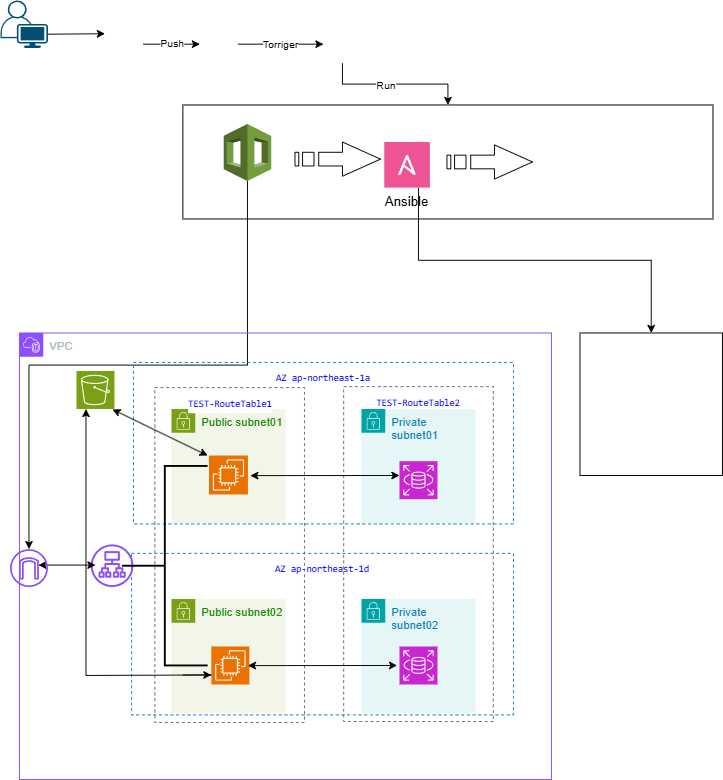

The diagram above was exported from draw.io. Its source (the exported page's mxGraphModel, read from the mxfile embedded in the PNG):
<mxGraphModel dx="952" dy="563" grid="1" gridSize="10" guides="1" tooltips="1" connect="1" arrows="1" fold="1" page="1" pageScale="1" pageWidth="827" pageHeight="1169" math="0" shadow="0">
  <root>
    <mxCell id="0" />
    <mxCell id="1" parent="0" />
    <mxCell id="t017AzWAm3BwNFsJtzHb-72" value="" style="rounded=0;whiteSpace=wrap;html=1;fillColor=none;" parent="1" vertex="1">
      <mxGeometry x="202" y="120" width="558" height="120" as="geometry" />
    </mxCell>
    <mxCell id="t017AzWAm3BwNFsJtzHb-114" style="edgeStyle=orthogonalEdgeStyle;rounded=0;orthogonalLoop=1;jettySize=auto;html=1;entryX=0.5;entryY=0;entryDx=0;entryDy=0;" parent="1" source="t017AzWAm3BwNFsJtzHb-1" target="t017AzWAm3BwNFsJtzHb-72" edge="1">
      <mxGeometry relative="1" as="geometry" />
    </mxCell>
    <mxCell id="t017AzWAm3BwNFsJtzHb-115" value="Run" style="edgeLabel;html=1;align=center;verticalAlign=middle;resizable=0;points=[];" parent="t017AzWAm3BwNFsJtzHb-114" vertex="1" connectable="0">
      <mxGeometry x="-0.1333" y="-1" relative="1" as="geometry">
        <mxPoint as="offset" />
      </mxGeometry>
    </mxCell>
    <mxCell id="t017AzWAm3BwNFsJtzHb-41" style="edgeStyle=orthogonalEdgeStyle;rounded=0;orthogonalLoop=1;jettySize=auto;html=1;exitX=0.5;exitY=1;exitDx=0;exitDy=0;exitPerimeter=0;" parent="1" source="t017AzWAm3BwNFsJtzHb-5" target="t017AzWAm3BwNFsJtzHb-38" edge="1">
      <mxGeometry relative="1" as="geometry" />
    </mxCell>
    <mxCell id="t017AzWAm3BwNFsJtzHb-1" value="" style="shape=image;html=1;verticalAlign=top;verticalLabelPosition=bottom;labelBackgroundColor=#ffffff;imageAspect=0;aspect=fixed;image=https://cdn2.iconfinder.com/data/icons/css-vol-1/24/circleci-128.png" parent="1" vertex="1">
      <mxGeometry x="350" y="36" width="40" height="40" as="geometry" />
    </mxCell>
    <mxCell id="t017AzWAm3BwNFsJtzHb-5" value="" style="outlineConnect=0;dashed=0;verticalLabelPosition=bottom;verticalAlign=top;align=center;html=1;shape=mxgraph.aws3.cloudformation;fillColor=#759C3E;gradientColor=none;" parent="1" vertex="1">
      <mxGeometry x="245" y="140" width="50" height="60" as="geometry" />
    </mxCell>
    <mxCell id="t017AzWAm3BwNFsJtzHb-66" style="edgeStyle=orthogonalEdgeStyle;rounded=0;orthogonalLoop=1;jettySize=auto;html=1;exitX=1;exitY=0.5;exitDx=0;exitDy=0;" parent="1" source="t017AzWAm3BwNFsJtzHb-9" target="t017AzWAm3BwNFsJtzHb-1" edge="1">
      <mxGeometry relative="1" as="geometry" />
    </mxCell>
    <mxCell id="t017AzWAm3BwNFsJtzHb-67" value="Torriger" style="edgeLabel;html=1;align=center;verticalAlign=middle;resizable=0;points=[];" parent="t017AzWAm3BwNFsJtzHb-66" vertex="1" connectable="0">
      <mxGeometry x="0.0044" y="1" relative="1" as="geometry">
        <mxPoint x="-1" as="offset" />
      </mxGeometry>
    </mxCell>
    <mxCell id="t017AzWAm3BwNFsJtzHb-9" value="" style="shape=image;html=1;verticalAlign=top;verticalLabelPosition=bottom;labelBackgroundColor=#ffffff;imageAspect=0;aspect=fixed;image=https://cdn4.iconfinder.com/data/icons/ionicons/512/icon-social-github-128.png" parent="1" vertex="1">
      <mxGeometry x="220" y="36" width="40" height="40" as="geometry" />
    </mxCell>
    <mxCell id="t017AzWAm3BwNFsJtzHb-60" style="edgeStyle=orthogonalEdgeStyle;rounded=0;orthogonalLoop=1;jettySize=auto;html=1;exitX=1;exitY=0.5;exitDx=0;exitDy=0;entryX=0;entryY=0.5;entryDx=0;entryDy=0;" parent="1" source="t017AzWAm3BwNFsJtzHb-42" target="t017AzWAm3BwNFsJtzHb-9" edge="1">
      <mxGeometry relative="1" as="geometry" />
    </mxCell>
    <mxCell id="t017AzWAm3BwNFsJtzHb-61" value="Push" style="edgeLabel;html=1;align=center;verticalAlign=middle;resizable=0;points=[];" parent="t017AzWAm3BwNFsJtzHb-60" vertex="1" connectable="0">
      <mxGeometry x="0.04" y="2" relative="1" as="geometry">
        <mxPoint x="-1" as="offset" />
      </mxGeometry>
    </mxCell>
    <mxCell id="t017AzWAm3BwNFsJtzHb-42" value="" style="shape=image;verticalLabelPosition=bottom;labelBackgroundColor=default;verticalAlign=top;aspect=fixed;imageAspect=0;image=https://upload.wikimedia.org/wikipedia/commons/thumb/9/9a/Visual_Studio_Code_1.35_icon.svg/2048px-Visual_Studio_Code_1.35_icon.svg.png;" parent="1" vertex="1">
      <mxGeometry x="120" y="36" width="40" height="40" as="geometry" />
    </mxCell>
    <mxCell id="t017AzWAm3BwNFsJtzHb-44" value="" style="shape=image;verticalLabelPosition=bottom;labelBackgroundColor=default;verticalAlign=top;aspect=fixed;imageAspect=0;image=https://serverspec.org/images/logo.png;" parent="1" vertex="1">
      <mxGeometry x="590" y="165" width="130" height="30" as="geometry" />
    </mxCell>
    <mxCell id="t017AzWAm3BwNFsJtzHb-64" style="edgeStyle=orthogonalEdgeStyle;rounded=0;orthogonalLoop=1;jettySize=auto;html=1;exitX=1;exitY=0.71;exitDx=0;exitDy=0;exitPerimeter=0;" parent="1" source="t017AzWAm3BwNFsJtzHb-57" edge="1">
      <mxGeometry relative="1" as="geometry">
        <mxPoint x="120" y="45" as="targetPoint" />
      </mxGeometry>
    </mxCell>
    <mxCell id="t017AzWAm3BwNFsJtzHb-57" value="" style="points=[[0.35,0,0],[0.98,0.51,0],[1,0.71,0],[0.67,1,0],[0,0.795,0],[0,0.65,0]];verticalLabelPosition=bottom;sketch=0;html=1;verticalAlign=top;aspect=fixed;align=center;pointerEvents=1;shape=mxgraph.cisco19.user;fillColor=#005073;strokeColor=none;" parent="1" vertex="1">
      <mxGeometry x="10" y="10" width="50" height="50" as="geometry" />
    </mxCell>
    <mxCell id="t017AzWAm3BwNFsJtzHb-84" value="" style="html=1;shadow=0;dashed=0;align=center;verticalAlign=middle;shape=mxgraph.arrows2.stripedArrow;dy=0.6;dx=40;notch=25;" parent="1" vertex="1">
      <mxGeometry x="480" y="162" width="90" height="36" as="geometry" />
    </mxCell>
    <mxCell id="t017AzWAm3BwNFsJtzHb-113" style="edgeStyle=orthogonalEdgeStyle;rounded=0;orthogonalLoop=1;jettySize=auto;html=1;exitX=0.75;exitY=1;exitDx=0;exitDy=0;entryX=0.5;entryY=0;entryDx=0;entryDy=0;" parent="1" source="t017AzWAm3BwNFsJtzHb-85" target="t017AzWAm3BwNFsJtzHb-52" edge="1">
      <mxGeometry relative="1" as="geometry" />
    </mxCell>
    <mxCell id="t017AzWAm3BwNFsJtzHb-85" value="Ansible" style="shape=rect;fillColor=#EE5396;aspect=fixed;resizable=0;labelPosition=center;verticalLabelPosition=bottom;align=center;verticalAlign=top;strokeColor=none;fontSize=14;" parent="1" vertex="1">
      <mxGeometry x="414" y="159" width="48" height="48" as="geometry" />
    </mxCell>
    <mxCell id="t017AzWAm3BwNFsJtzHb-86" value="" style="fillColor=#ffffff;strokeColor=none;dashed=0;outlineConnect=0;html=1;labelPosition=center;verticalLabelPosition=bottom;verticalAlign=top;part=1;movable=0;resizable=0;rotatable=0;shape=mxgraph.ibm_cloud.logo--ansible-community" parent="t017AzWAm3BwNFsJtzHb-85" vertex="1">
      <mxGeometry width="24" height="24" relative="1" as="geometry">
        <mxPoint x="12" y="12" as="offset" />
      </mxGeometry>
    </mxCell>
    <mxCell id="t017AzWAm3BwNFsJtzHb-118" value="" style="group" parent="1" vertex="1" connectable="0">
      <mxGeometry x="620" y="360" width="150" height="150" as="geometry" />
    </mxCell>
    <mxCell id="t017AzWAm3BwNFsJtzHb-43" value="" style="shape=image;verticalLabelPosition=bottom;labelBackgroundColor=default;verticalAlign=top;aspect=fixed;imageAspect=0;image=https://cdn.worldvectorlogo.com/logos/nginx-1.svg;" parent="t017AzWAm3BwNFsJtzHb-118" vertex="1">
      <mxGeometry x="30" y="80" width="51.2" height="40" as="geometry" />
    </mxCell>
    <mxCell id="t017AzWAm3BwNFsJtzHb-51" value="" style="shape=image;verticalLabelPosition=bottom;labelBackgroundColor=default;verticalAlign=top;aspect=fixed;imageAspect=0;image=https://git-scm.com/images/logo@2x.png;" parent="t017AzWAm3BwNFsJtzHb-118" vertex="1">
      <mxGeometry x="30" y="30" width="71.74" height="30" as="geometry" />
    </mxCell>
    <mxCell id="t017AzWAm3BwNFsJtzHb-52" value="" style="whiteSpace=wrap;html=1;aspect=fixed;fillColor=none;" parent="t017AzWAm3BwNFsJtzHb-118" vertex="1">
      <mxGeometry width="150" height="150" as="geometry" />
    </mxCell>
    <mxCell id="t017AzWAm3BwNFsJtzHb-121" value="" style="html=1;shadow=0;dashed=0;align=center;verticalAlign=middle;shape=mxgraph.arrows2.stripedArrow;dy=0.6;dx=40;notch=25;" parent="1" vertex="1">
      <mxGeometry x="320" y="159" width="90" height="36" as="geometry" />
    </mxCell>
    <mxCell id="t017AzWAm3BwNFsJtzHb-124" value="" style="group" parent="1" vertex="1" connectable="0">
      <mxGeometry x="30" y="360" width="600" height="470" as="geometry" />
    </mxCell>
    <mxCell id="t017AzWAm3BwNFsJtzHb-15" value="&lt;div style=&quot;color: rgb(0, 0, 0); background-color: rgb(255, 255, 255); font-family: Consolas, &amp;quot;Courier New&amp;quot;, monospace; line-height: 19px; white-space: pre;&quot;&gt;&lt;span style=&quot;color: rgb(0, 0, 255);&quot;&gt;&lt;font style=&quot;font-size: 10px;&quot;&gt;AZ ap-northeast-1d&lt;/font&gt;&lt;/span&gt;&lt;/div&gt;" style="fillColor=none;strokeColor=#147EBA;dashed=1;verticalAlign=top;fontStyle=0;fontColor=#147EBA;whiteSpace=wrap;html=1;container=0;" parent="t017AzWAm3BwNFsJtzHb-124" vertex="1">
      <mxGeometry x="118" y="232" width="402" height="170" as="geometry" />
    </mxCell>
    <mxCell id="t017AzWAm3BwNFsJtzHb-16" value="VPC" style="points=[[0,0],[0.25,0],[0.5,0],[0.75,0],[1,0],[1,0.25],[1,0.5],[1,0.75],[1,1],[0.75,1],[0.5,1],[0.25,1],[0,1],[0,0.75],[0,0.5],[0,0.25]];outlineConnect=0;gradientColor=none;html=1;whiteSpace=wrap;fontSize=12;fontStyle=0;container=0;pointerEvents=0;collapsible=0;recursiveResize=0;shape=mxgraph.aws4.group;grIcon=mxgraph.aws4.group_vpc2;strokeColor=#8C4FFF;fillColor=none;verticalAlign=top;align=left;spacingLeft=30;fontColor=#AAB7B8;dashed=0;" parent="t017AzWAm3BwNFsJtzHb-124" vertex="1">
      <mxGeometry width="560" height="470" as="geometry" />
    </mxCell>
    <mxCell id="t017AzWAm3BwNFsJtzHb-14" value="" style="sketch=0;points=[[0,0,0],[0.25,0,0],[0.5,0,0],[0.75,0,0],[1,0,0],[0,1,0],[0.25,1,0],[0.5,1,0],[0.75,1,0],[1,1,0],[0,0.25,0],[0,0.5,0],[0,0.75,0],[1,0.25,0],[1,0.5,0],[1,0.75,0]];outlineConnect=0;fontColor=#232F3E;fillColor=#7AA116;strokeColor=#ffffff;dashed=0;verticalLabelPosition=bottom;verticalAlign=top;align=center;html=1;fontSize=12;fontStyle=0;aspect=fixed;shape=mxgraph.aws4.resourceIcon;resIcon=mxgraph.aws4.s3;container=0;" parent="t017AzWAm3BwNFsJtzHb-124" vertex="1">
      <mxGeometry x="60" y="40" width="40" height="40" as="geometry" />
    </mxCell>
    <mxCell id="t017AzWAm3BwNFsJtzHb-28" value="&lt;div style=&quot;color: rgb(0, 0, 0); background-color: rgb(255, 255, 255); font-family: Consolas, &amp;quot;Courier New&amp;quot;, monospace; line-height: 19px; white-space: pre;&quot;&gt;&lt;span style=&quot;color: rgb(0, 0, 255);&quot;&gt;&lt;font style=&quot;font-size: 10px;&quot;&gt;AZ ap-northeast-1a&lt;/font&gt;&lt;/span&gt;&lt;/div&gt;" style="fillColor=none;strokeColor=#147EBA;dashed=1;verticalAlign=top;fontStyle=0;fontColor=#147EBA;whiteSpace=wrap;html=1;container=0;" parent="t017AzWAm3BwNFsJtzHb-124" vertex="1">
      <mxGeometry x="120" y="31" width="400" height="170" as="geometry" />
    </mxCell>
    <mxCell id="t017AzWAm3BwNFsJtzHb-18" value="Public subnet01" style="points=[[0,0],[0.25,0],[0.5,0],[0.75,0],[1,0],[1,0.25],[1,0.5],[1,0.75],[1,1],[0.75,1],[0.5,1],[0.25,1],[0,1],[0,0.75],[0,0.5],[0,0.25]];outlineConnect=0;gradientColor=none;html=1;whiteSpace=wrap;fontSize=12;fontStyle=0;container=0;pointerEvents=0;collapsible=0;recursiveResize=0;shape=mxgraph.aws4.group;grIcon=mxgraph.aws4.group_security_group;grStroke=0;strokeColor=#7AA116;fillColor=#F2F6E8;verticalAlign=top;align=left;spacingLeft=30;fontColor=#248814;dashed=0;" parent="t017AzWAm3BwNFsJtzHb-124" vertex="1">
      <mxGeometry x="160" y="80" width="120" height="120" as="geometry" />
    </mxCell>
    <mxCell id="t017AzWAm3BwNFsJtzHb-25" value="&lt;div style=&quot;color: rgb(0, 0, 0); background-color: rgb(255, 255, 255); font-family: Consolas, &amp;quot;Courier New&amp;quot;, monospace; line-height: 19px; white-space: pre;&quot;&gt;&lt;span style=&quot;color: rgb(0, 0, 255);&quot;&gt;&lt;font style=&quot;font-size: 10px;&quot;&gt;TEST-RouteTable1&lt;/font&gt;&lt;/span&gt;&lt;/div&gt;" style="fillColor=none;strokeColor=#5A6C86;dashed=1;verticalAlign=top;fontStyle=0;fontColor=#5A6C86;whiteSpace=wrap;html=1;container=0;" parent="t017AzWAm3BwNFsJtzHb-124" vertex="1">
      <mxGeometry x="142.5" y="57.5" width="157.5" height="352.5" as="geometry" />
    </mxCell>
    <mxCell id="t017AzWAm3BwNFsJtzHb-27" value="&lt;div style=&quot;color: rgb(0, 0, 0); background-color: rgb(255, 255, 255); font-family: Consolas, &amp;quot;Courier New&amp;quot;, monospace; line-height: 19px; white-space: pre;&quot;&gt;&lt;span style=&quot;color: rgb(0, 0, 255);&quot;&gt;&lt;font style=&quot;font-size: 10px;&quot;&gt;TEST-RouteTable2&lt;/font&gt;&lt;/span&gt;&lt;/div&gt;" style="fillColor=none;strokeColor=#5A6C86;dashed=1;verticalAlign=top;fontStyle=0;fontColor=#5A6C86;whiteSpace=wrap;html=1;container=0;" parent="t017AzWAm3BwNFsJtzHb-124" vertex="1">
      <mxGeometry x="341.25" y="56.5" width="157.5" height="352.5" as="geometry" />
    </mxCell>
    <mxCell id="t017AzWAm3BwNFsJtzHb-47" value="" style="sketch=0;outlineConnect=0;fontColor=#232F3E;gradientColor=none;fillColor=#8C4FFF;strokeColor=none;dashed=0;verticalLabelPosition=bottom;verticalAlign=top;align=center;html=1;fontSize=12;fontStyle=0;aspect=fixed;pointerEvents=1;shape=mxgraph.aws4.application_load_balancer;container=0;" parent="t017AzWAm3BwNFsJtzHb-124" vertex="1">
      <mxGeometry x="75" y="222.5" width="45" height="45" as="geometry" />
    </mxCell>
    <mxCell id="s2tJj15P_GMWW8lzr4WI-2" value="" style="sketch=0;points=[[0,0,0],[0.25,0,0],[0.5,0,0],[0.75,0,0],[1,0,0],[0,1,0],[0.25,1,0],[0.5,1,0],[0.75,1,0],[1,1,0],[0,0.25,0],[0,0.5,0],[0,0.75,0],[1,0.25,0],[1,0.5,0],[1,0.75,0]];outlineConnect=0;fontColor=#232F3E;fillColor=#ED7100;strokeColor=#ffffff;dashed=0;verticalLabelPosition=bottom;verticalAlign=top;align=center;html=1;fontSize=12;fontStyle=0;aspect=fixed;shape=mxgraph.aws4.resourceIcon;resIcon=mxgraph.aws4.ec2;container=0;" parent="t017AzWAm3BwNFsJtzHb-124" vertex="1">
      <mxGeometry x="199.5" y="129" width="41" height="41" as="geometry" />
    </mxCell>
    <mxCell id="t017AzWAm3BwNFsJtzHb-30" value="Private subnet02" style="points=[[0,0],[0.25,0],[0.5,0],[0.75,0],[1,0],[1,0.25],[1,0.5],[1,0.75],[1,1],[0.75,1],[0.5,1],[0.25,1],[0,1],[0,0.75],[0,0.5],[0,0.25]];outlineConnect=0;gradientColor=none;html=1;whiteSpace=wrap;fontSize=12;fontStyle=0;container=0;pointerEvents=0;collapsible=0;recursiveResize=0;shape=mxgraph.aws4.group;grIcon=mxgraph.aws4.group_security_group;grStroke=0;strokeColor=#00A4A6;fillColor=#E6F6F7;verticalAlign=top;align=left;spacingLeft=30;fontColor=#147EBA;dashed=0;" parent="t017AzWAm3BwNFsJtzHb-124" vertex="1">
      <mxGeometry x="360" y="280" width="120" height="120" as="geometry" />
    </mxCell>
    <mxCell id="t017AzWAm3BwNFsJtzHb-13" value="" style="sketch=0;points=[[0,0,0],[0.25,0,0],[0.5,0,0],[0.75,0,0],[1,0,0],[0,1,0],[0.25,1,0],[0.5,1,0],[0.75,1,0],[1,1,0],[0,0.25,0],[0,0.5,0],[0,0.75,0],[1,0.25,0],[1,0.5,0],[1,0.75,0]];outlineConnect=0;fontColor=#232F3E;fillColor=#C925D1;strokeColor=#ffffff;dashed=0;verticalLabelPosition=bottom;verticalAlign=top;align=center;html=1;fontSize=12;fontStyle=0;aspect=fixed;shape=mxgraph.aws4.resourceIcon;resIcon=mxgraph.aws4.rds;container=0;" parent="t017AzWAm3BwNFsJtzHb-124" vertex="1">
      <mxGeometry x="400" y="330" width="40" height="40" as="geometry" />
    </mxCell>
    <mxCell id="t017AzWAm3BwNFsJtzHb-93" value="" style="endArrow=classic;startArrow=classic;html=1;rounded=0;" parent="t017AzWAm3BwNFsJtzHb-124" edge="1">
      <mxGeometry width="50" height="50" relative="1" as="geometry">
        <mxPoint x="80" y="244.33000000000004" as="sourcePoint" />
        <mxPoint x="20" y="244.33000000000004" as="targetPoint" />
        <Array as="points" />
      </mxGeometry>
    </mxCell>
    <mxCell id="t017AzWAm3BwNFsJtzHb-95" value="" style="endArrow=classic;startArrow=classic;html=1;rounded=0;exitX=1;exitY=0;exitDx=0;exitDy=0;exitPerimeter=0;" parent="t017AzWAm3BwNFsJtzHb-124" edge="1">
      <mxGeometry width="50" height="50" relative="1" as="geometry">
        <mxPoint x="98" y="80.5" as="sourcePoint" />
        <mxPoint x="198" y="129" as="targetPoint" />
      </mxGeometry>
    </mxCell>
    <mxCell id="t017AzWAm3BwNFsJtzHb-117" value="" style="group" parent="t017AzWAm3BwNFsJtzHb-124" vertex="1" connectable="0">
      <mxGeometry x="360" y="80" width="120" height="120" as="geometry" />
    </mxCell>
    <mxCell id="t017AzWAm3BwNFsJtzHb-17" value="Private subnet01" style="points=[[0,0],[0.25,0],[0.5,0],[0.75,0],[1,0],[1,0.25],[1,0.5],[1,0.75],[1,1],[0.75,1],[0.5,1],[0.25,1],[0,1],[0,0.75],[0,0.5],[0,0.25]];outlineConnect=0;gradientColor=none;html=1;whiteSpace=wrap;fontSize=12;fontStyle=0;container=0;pointerEvents=0;collapsible=0;recursiveResize=0;shape=mxgraph.aws4.group;grIcon=mxgraph.aws4.group_security_group;grStroke=0;strokeColor=#00A4A6;fillColor=#E6F6F7;verticalAlign=top;align=left;spacingLeft=30;fontColor=#147EBA;dashed=0;" parent="t017AzWAm3BwNFsJtzHb-117" vertex="1">
      <mxGeometry width="120" height="120" as="geometry" />
    </mxCell>
    <mxCell id="t017AzWAm3BwNFsJtzHb-11" value="" style="sketch=0;points=[[0,0,0],[0.25,0,0],[0.5,0,0],[0.75,0,0],[1,0,0],[0,1,0],[0.25,1,0],[0.5,1,0],[0.75,1,0],[1,1,0],[0,0.25,0],[0,0.5,0],[0,0.75,0],[1,0.25,0],[1,0.5,0],[1,0.75,0]];outlineConnect=0;fontColor=#232F3E;fillColor=#C925D1;strokeColor=#ffffff;dashed=0;verticalLabelPosition=bottom;verticalAlign=top;align=center;html=1;fontSize=12;fontStyle=0;aspect=fixed;shape=mxgraph.aws4.resourceIcon;resIcon=mxgraph.aws4.rds;container=0;" parent="t017AzWAm3BwNFsJtzHb-117" vertex="1">
      <mxGeometry x="40" y="55" width="40" height="40" as="geometry" />
    </mxCell>
    <mxCell id="t017AzWAm3BwNFsJtzHb-29" value="Public subnet02" style="points=[[0,0],[0.25,0],[0.5,0],[0.75,0],[1,0],[1,0.25],[1,0.5],[1,0.75],[1,1],[0.75,1],[0.5,1],[0.25,1],[0,1],[0,0.75],[0,0.5],[0,0.25]];outlineConnect=0;gradientColor=none;html=1;whiteSpace=wrap;fontSize=12;fontStyle=0;container=0;pointerEvents=0;collapsible=0;recursiveResize=0;shape=mxgraph.aws4.group;grIcon=mxgraph.aws4.group_security_group;grStroke=0;strokeColor=#7AA116;fillColor=#F2F6E8;verticalAlign=top;align=left;spacingLeft=30;fontColor=#248814;dashed=0;" parent="t017AzWAm3BwNFsJtzHb-124" vertex="1">
      <mxGeometry x="160" y="280" width="120" height="120" as="geometry" />
    </mxCell>
    <mxCell id="t017AzWAm3BwNFsJtzHb-10" value="" style="sketch=0;points=[[0,0,0],[0.25,0,0],[0.5,0,0],[0.75,0,0],[1,0,0],[0,1,0],[0.25,1,0],[0.5,1,0],[0.75,1,0],[1,1,0],[0,0.25,0],[0,0.5,0],[0,0.75,0],[1,0.25,0],[1,0.5,0],[1,0.75,0]];outlineConnect=0;fontColor=#232F3E;fillColor=#ED7100;strokeColor=#ffffff;dashed=0;verticalLabelPosition=bottom;verticalAlign=top;align=center;html=1;fontSize=12;fontStyle=0;aspect=fixed;shape=mxgraph.aws4.resourceIcon;resIcon=mxgraph.aws4.ec2;container=0;" parent="t017AzWAm3BwNFsJtzHb-124" vertex="1">
      <mxGeometry x="202" y="330" width="40" height="40" as="geometry" />
    </mxCell>
    <mxCell id="t017AzWAm3BwNFsJtzHb-119" value="" style="strokeWidth=2;html=1;shape=mxgraph.flowchart.annotation_2;align=left;labelPosition=right;pointerEvents=1;" parent="t017AzWAm3BwNFsJtzHb-124" vertex="1">
      <mxGeometry x="108" y="140" width="90" height="210" as="geometry" />
    </mxCell>
    <mxCell id="t017AzWAm3BwNFsJtzHb-120" value="" style="endArrow=classic;startArrow=classic;html=1;rounded=0;" parent="t017AzWAm3BwNFsJtzHb-124" edge="1">
      <mxGeometry width="50" height="50" relative="1" as="geometry">
        <mxPoint x="240.5" y="350.1400000000001" as="sourcePoint" />
        <mxPoint x="397.5" y="350" as="targetPoint" />
        <Array as="points" />
      </mxGeometry>
    </mxCell>
    <mxCell id="t017AzWAm3BwNFsJtzHb-91" value="" style="endArrow=classic;startArrow=classic;html=1;rounded=0;" parent="t017AzWAm3BwNFsJtzHb-124" edge="1">
      <mxGeometry width="50" height="50" relative="1" as="geometry">
        <mxPoint x="243" y="150.14000000000004" as="sourcePoint" />
        <mxPoint x="400" y="150" as="targetPoint" />
        <Array as="points" />
      </mxGeometry>
    </mxCell>
    <mxCell id="t017AzWAm3BwNFsJtzHb-122" style="edgeStyle=orthogonalEdgeStyle;rounded=0;orthogonalLoop=1;jettySize=auto;html=1;entryX=0.25;entryY=1;entryDx=0;entryDy=0;entryPerimeter=0;" parent="t017AzWAm3BwNFsJtzHb-124" target="t017AzWAm3BwNFsJtzHb-14" edge="1">
      <mxGeometry relative="1" as="geometry">
        <mxPoint x="202" y="360" as="sourcePoint" />
      </mxGeometry>
    </mxCell>
    <mxCell id="t017AzWAm3BwNFsJtzHb-123" value="" style="endArrow=classic;html=1;rounded=0;" parent="t017AzWAm3BwNFsJtzHb-124" edge="1">
      <mxGeometry width="50" height="50" relative="1" as="geometry">
        <mxPoint x="172" y="360" as="sourcePoint" />
        <mxPoint x="202" y="360" as="targetPoint" />
      </mxGeometry>
    </mxCell>
    <mxCell id="t017AzWAm3BwNFsJtzHb-38" value="" style="sketch=0;outlineConnect=0;fontColor=#232F3E;gradientColor=none;fillColor=#8C4FFF;strokeColor=none;dashed=0;verticalLabelPosition=bottom;verticalAlign=top;align=center;html=1;fontSize=12;fontStyle=0;aspect=fixed;pointerEvents=1;shape=mxgraph.aws4.internet_gateway;" parent="t017AzWAm3BwNFsJtzHb-124" vertex="1">
      <mxGeometry x="-10" y="227.5" width="40" height="40" as="geometry" />
    </mxCell>
  </root>
</mxGraphModel>